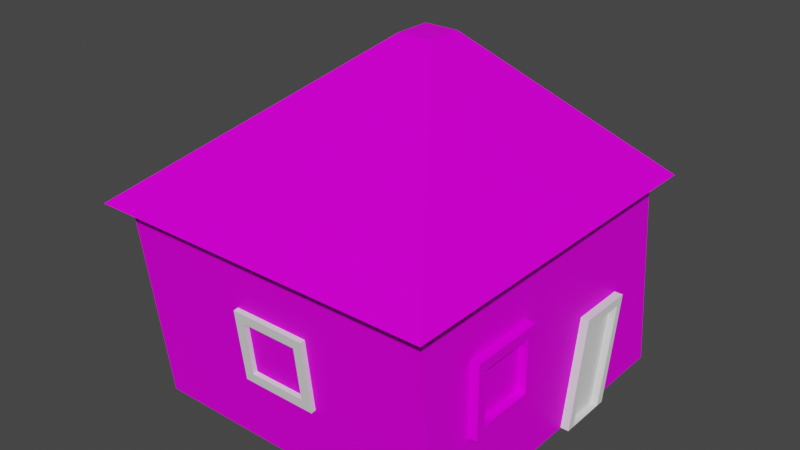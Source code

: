 # Source: gingerbread_house.blend  (saved by Blender 3.4.6; exported with 4.5.12 LTS)
import bpy
from mathutils import Matrix  # noqa: F401  (used for matrix-valued properties, if any)

bpy.ops.wm.read_factory_settings(use_empty=True)
scene = bpy.context.scene
scene.name = 'Scene'

# ---- collections
col_collection = bpy.data.collections.new('Collection'); scene.collection.children.link(col_collection)

# ---- images (referenced by path relative to the original .blend; pixels are not part of the script)
import os
ASSET_DIR = os.environ.get("B2B_ASSET_DIR", "")  # directory of the original .blend (textures are referenced by path, not embedded)
HERE = os.path.dirname(os.path.abspath(__file__))  # packed textures are extracted next to this script under _unpacked/

def load_image(name, relpath, width, height, colorspace="sRGB"):
    """Load a texture the original file referenced (path relative to the .blend, or extracted next to this script)."""
    p = next((c for c in (os.path.join(HERE, relpath), os.path.join(ASSET_DIR, relpath)) if relpath and os.path.exists(c)), "")
    if p:
        img = bpy.data.images.load(p, check_existing=True)
        img.name = name
    else:  # same state as the original file: an image datablock whose file is absent (Cycles renders it pink)
        img = bpy.data.images.new(name, width, height)
        img.source = "FILE"
        img.filepath = "//" + (relpath or name)
    img.colorspace_settings.name = colorspace
    return img
img_house_tex = load_image('HOUSE_TEX', '', 1024, 1024, 'sRGB')

# ---- materials (node trees are filled in below, after node groups)
mat_gb_house = bpy.data.materials.new('GB_HOUSE')
mat_gb_house.use_transparent_shadow = False

# ---- material node trees
mat_gb_house.use_nodes = True; mat_gb_house.node_tree.nodes.clear()
_N = mat_gb_house.node_tree.nodes; _L = mat_gb_house.node_tree.links
n0 = _N.new('ShaderNodeBsdfPrincipled'); n0.name = 'Principled BSDF'; n0.location = (10, 300)
n0.distribution = 'GGX'
n0.subsurface_method = 'RANDOM_WALK_SKIN'
n0.inputs[3].default_value = 1.45
n0.inputs[13].default_value = 0.0544
n0.inputs[27].default_value = (0.0, 0.0, 0.0, 1.0)
n0.inputs[28].default_value = 1.0
n1 = _N.new('ShaderNodeOutputMaterial'); n1.name = 'Material Output'; n1.location = (300, 300)
n2 = _N.new('ShaderNodeTexImage'); n2.name = 'Image Texture'; n2.location = (-280, 230)
n2.image = img_house_tex
_L.new(n0.outputs[0], n1.inputs[0])
_L.new(n2.outputs[0], n0.inputs[0])
n1.is_active_output = True

# ---- world
world_world = bpy.data.worlds.new('World'); scene.world = world_world
world_world.use_nodes = True; world_world.node_tree.nodes.clear()
_N = world_world.node_tree.nodes; _L = world_world.node_tree.links
n0 = _N.new('ShaderNodeOutputWorld'); n0.name = 'World Output'; n0.location = (300, 300)
n1 = _N.new('ShaderNodeBackground'); n1.name = 'Background'; n1.location = (10, 300)
n1.inputs[0].default_value = (0.05088, 0.05088, 0.05088, 1.0)
_L.new(n1.outputs[0], n0.inputs[0])
n0.is_active_output = True
world_world.color = (0.05088, 0.05088, 0.05088)
world_world.use_sun_shadow = False
world_world.sun_shadow_jitter_overblur = 0.0

# ---- meshes
me_cube_001 = bpy.data.meshes.new('Cube.001')
me_cube_001.from_pydata([(-1.9, -2.0, 0.0), (-1.9, -2.3, 2.5), (-1.9, 2.0, 0.0), (-1.9, 1.7, 2.5), (1.9, -1.397, 1.008), (1.9, -1.397, 1.657), (1.9, -0.7109, 1.008), (1.9, -0.7109, 1.657), (-2.09, -2.5, 2.5), (-2.09, 1.9, 2.5), (2.09, -2.5, 2.5), (2.09, 1.9, 2.5), (-0.209, -0.02, 4.1), (-0.209, 0.42, 4.1), (0.209, -0.02, 4.1), (0.209, 0.42, 4.1), (1.9, 1.7, 2.5), (1.9, 2.0, 0.0), (1.9, -2.0, 0.0), (1.9, -2.3, 2.5), (1.9, -0.5927, 1.775), (1.9, -0.5927, 0.8903), (1.9, -1.516, 0.8903), (1.9, -1.516, 1.775), (2.0, -0.5927, 1.775), (2.0, -0.5927, 0.8903), (2.0, -1.516, 0.8903), (2.0, -1.516, 1.775), (2.0, -0.7109, 1.657), (2.0, -0.7109, 1.008), (2.0, -1.397, 1.008), (2.0, -1.397, 1.657)], [], [(0, 1, 3, 2), (2, 3, 16, 17), (6, 7, 5, 4), (18, 19, 1, 0), (2, 17, 18, 0), (3, 1, 8, 9), (8, 10, 14, 12), (1, 19, 10, 8), (16, 3, 9, 11), (19, 16, 11, 10), (15, 13, 12, 14), (11, 9, 13, 15), (10, 11, 15, 14), (9, 8, 12, 13), (20, 21, 17, 16), (21, 22, 18, 17), (23, 20, 16, 19), (22, 23, 19, 18), (5, 7, 28, 31), (22, 21, 25, 26), (23, 22, 26, 27), (6, 4, 30, 29), (28, 29, 25, 24), (29, 30, 26, 25), (31, 28, 24, 27), (30, 31, 27, 26), (7, 6, 29, 28), (20, 23, 27, 24), (4, 5, 31, 30), (21, 20, 24, 25)])
_uv = me_cube_001.uv_layers.new(name='UVMap')
_uv.uv.foreach_set('vector', [1.438e-08, 0.3866, 0.2056, 0.3619, 0.2056, 0.691, 0.0, 0.7156, 0.6877, 0.0, 0.8941, 0.0, 0.8941, 0.3126, 0.6877, 0.3126, 0.259, 0.7623, 0.2056, 0.7623, 0.2056, 0.7058, 0.259, 0.7058, 0.3438, 0.6874, 0.5503, 0.6874, 0.5503, 1.0, 0.3438, 1.0, 0.3438, 0.3584, 0.6564, 0.3584, 0.6564, 0.6874, 0.3438, 0.6874, 0.01563, 0.01645, 0.01563, 0.3455, 0.0, 0.3619, 0.0, 0.0, 0.3438, 0.0, 0.6877, 0.0, 0.533, 0.2204, 0.4986, 0.2204, 0.01563, 0.3455, 0.3282, 0.3455, 0.3438, 0.3619, 0.0, 0.3619, 0.3282, 0.01645, 0.01563, 0.01645, 0.0, 0.0, 0.3438, 0.0, 0.3282, 0.3455, 0.3282, 0.01645, 0.3438, 0.0, 0.3438, 0.3619, 0.533, 0.2562, 0.4986, 0.2562, 0.4986, 0.2204, 0.533, 0.2204, 0.2056, 0.7058, 0.2056, 0.3619, 0.342, 0.5167, 0.342, 0.551, 0.6877, 0.0, 0.6877, 0.3584, 0.533, 0.2562, 0.533, 0.2204, 0.3438, 0.3584, 0.3438, 0.0, 0.4986, 0.2204, 0.4986, 0.2562, 0.8024, 0.5717, 0.7297, 0.5717, 0.6564, 0.3584, 0.8621, 0.3831, 0.7297, 0.5717, 0.7297, 0.6476, 0.6564, 0.6874, 0.6564, 0.3584, 0.8024, 0.6476, 0.8024, 0.5717, 0.8621, 0.3831, 0.8621, 0.7121, 0.7297, 0.6476, 0.8024, 0.6476, 0.8621, 0.7121, 0.6564, 0.6874, 0.259, 0.7623, 0.259, 0.7058, 0.2672, 0.7058, 0.2672, 0.7623, 0.6231, 0.7633, 0.6231, 0.6874, 0.6313, 0.6874, 0.6313, 0.7633, 0.6478, 0.7601, 0.6478, 0.6874, 0.656, 0.6874, 0.656, 0.7601, 0.2672, 0.7617, 0.2672, 0.7058, 0.2754, 0.7058, 0.2754, 0.7617, 0.56, 0.7536, 0.6134, 0.7536, 0.6231, 0.7633, 0.5503, 0.7633, 0.6134, 0.7536, 0.6134, 0.6971, 0.6231, 0.6874, 0.6231, 0.7633, 0.56, 0.6971, 0.56, 0.7536, 0.5503, 0.7633, 0.5503, 0.6874, 0.6134, 0.6971, 0.56, 0.6971, 0.5503, 0.6874, 0.6231, 0.6874, 0.2837, 0.7591, 0.2837, 0.7058, 0.2919, 0.7058, 0.2919, 0.7591, 0.6313, 0.7626, 0.6313, 0.6874, 0.6395, 0.6874, 0.6395, 0.7626, 0.2837, 0.7058, 0.2837, 0.7591, 0.2754, 0.7591, 0.2754, 0.7058, 0.6478, 0.6874, 0.6478, 0.7601, 0.6395, 0.7601, 0.6395, 0.6874])
me_cube_001.materials.append(mat_gb_house)
me_cube_001.update()
me_cube_002 = bpy.data.meshes.new('Cube.002')
me_cube_002.from_pydata([(-0.1, -0.2, -1.0), (-0.1, 0.04069, 0.3), (-0.1, 0.5, -1.0), (-0.1, 0.7407, 0.3), (0.1, -0.1008, -0.9978), (0.1, 0.1399, 0.2008), (0.1, 0.4008, -0.9978), (0.1, 0.6415, 0.2008), (0.1, 0.7407, 0.3), (0.1, 0.5, -1.0), (0.1, -0.2, -1.0), (0.1, 0.04069, 0.3), (0.01594, 0.6415, 0.2008), (0.01594, 0.4008, -0.9978), (0.01594, -0.1008, -0.9978), (0.01594, 0.1399, 0.2008)], [], [(0, 1, 3, 2), (2, 3, 8, 9), (7, 5, 15, 12), (10, 11, 1, 0), (13, 12, 15, 14), (8, 3, 1, 11), (7, 6, 9, 8), (6, 7, 12, 13), (5, 7, 8, 11), (4, 5, 11, 10), (5, 4, 14, 15), (4, 6, 13, 14)])
_uv = me_cube_002.uv_layers.new(name='UVMap')
_uv.uv.foreach_set('vector', [0.375, 0.0, 0.625, 0.0, 0.625, 0.25, 0.375, 0.25, 0.375, 0.25, 0.625, 0.25, 0.625, 0.5, 0.375, 0.5, 0.6059, 0.5354, 0.6059, 0.7146, 0.6059, 0.7146, 0.6059, 0.5354, 0.375, 0.75, 0.625, 0.75, 0.625, 1.0, 0.375, 1.0, 0.3941, 0.5354, 0.6059, 0.5354, 0.6059, 0.7146, 0.3941, 0.7146, 0.625, 0.5, 0.875, 0.5, 0.875, 0.75, 0.625, 0.75, 0.6059, 0.5354, 0.3941, 0.5354, 0.375, 0.5, 0.625, 0.5, 0.3941, 0.5354, 0.6059, 0.5354, 0.6059, 0.5354, 0.3941, 0.5354, 0.6059, 0.7146, 0.6059, 0.5354, 0.625, 0.5, 0.625, 0.75, 0.3941, 0.7146, 0.6059, 0.7146, 0.625, 0.75, 0.375, 0.75, 0.6059, 0.7146, 0.3941, 0.7146, 0.3941, 0.7146, 0.6059, 0.7146, 0.0, 0.0, 0.0, 0.0, 0.0, 0.0, 0.0, 0.0])
me_cube_002.update()
me_cube_003 = bpy.data.meshes.new('Cube.003')
me_cube_003.from_pydata([(-0.04561, -0.3467, -0.3211), (-0.04561, -0.3467, 0.3274), (-0.04561, 0.3399, -0.3211), (-0.04561, 0.3399, 0.3274), (-0.04561, 0.458, 0.4455), (-0.04561, 0.458, -0.4392), (-0.04561, -0.4648, -0.4392), (-0.04561, -0.4648, 0.4455), (0.05439, 0.458, 0.4455), (0.05439, 0.458, -0.4392), (0.05439, -0.4648, -0.4392), (0.05439, -0.4648, 0.4455), (0.05439, 0.3399, 0.3274), (0.05439, 0.3399, -0.3211), (0.05439, -0.3467, -0.3211), (0.05439, -0.3467, 0.3274)], [], [(2, 3, 1, 0), (1, 3, 12, 15), (6, 5, 9, 10), (7, 6, 10, 11), (2, 0, 14, 13), (12, 13, 9, 8), (13, 14, 10, 9), (15, 12, 8, 11), (14, 15, 11, 10), (3, 2, 13, 12), (4, 7, 11, 8), (0, 1, 15, 14), (5, 4, 8, 9)])
_uv = me_cube_003.uv_layers.new(name='UVMap')
_uv.uv.foreach_set('vector', [0.4342, 0.5484, 0.5658, 0.5484, 0.5658, 0.7016, 0.4342, 0.7016, 0.5658, 0.7016, 0.5658, 0.5484, 0.5658, 0.5484, 0.5658, 0.7016, 0.4103, 0.7279, 0.4103, 0.5221, 0.4103, 0.5221, 0.4103, 0.7279, 0.5897, 0.7279, 0.4103, 0.7279, 0.4103, 0.7279, 0.5897, 0.7279, 0.4342, 0.5484, 0.4342, 0.7016, 0.4342, 0.7016, 0.4342, 0.5484, 0.5658, 0.5484, 0.4342, 0.5484, 0.4103, 0.5221, 0.5897, 0.5221, 0.4342, 0.5484, 0.4342, 0.7016, 0.4103, 0.7279, 0.4103, 0.5221, 0.5658, 0.7016, 0.5658, 0.5484, 0.5897, 0.5221, 0.5897, 0.7279, 0.4342, 0.7016, 0.5658, 0.7016, 0.5897, 0.7279, 0.4103, 0.7279, 0.5658, 0.5484, 0.4342, 0.5484, 0.4342, 0.5484, 0.5658, 0.5484, 0.5897, 0.5221, 0.5897, 0.7279, 0.5897, 0.7279, 0.5897, 0.5221, 0.4342, 0.7016, 0.5658, 0.7016, 0.5658, 0.7016, 0.4342, 0.7016, 0.4103, 0.5221, 0.5897, 0.5221, 0.5897, 0.5221, 0.4103, 0.5221])
me_cube_003.update()
me_cube_004 = bpy.data.meshes.new('Cube.004')
me_cube_004.from_pydata([(-0.04561, -0.3467, -0.3211), (-0.04561, -0.3467, 0.3274), (-0.04561, 0.3399, -0.3211), (-0.04561, 0.3399, 0.3274), (-0.04561, 0.458, 0.4455), (-0.04561, 0.458, -0.4392), (-0.04561, -0.4648, -0.4392), (-0.04561, -0.4648, 0.4455), (0.05439, 0.458, 0.4455), (0.05439, 0.458, -0.4392), (0.05439, -0.4648, -0.4392), (0.05439, -0.4648, 0.4455), (0.05439, 0.3399, 0.3274), (0.05439, 0.3399, -0.3211), (0.05439, -0.3467, -0.3211), (0.05439, -0.3467, 0.3274)], [], [(2, 3, 1, 0), (1, 3, 12, 15), (6, 5, 9, 10), (7, 6, 10, 11), (2, 0, 14, 13), (12, 13, 9, 8), (13, 14, 10, 9), (15, 12, 8, 11), (14, 15, 11, 10), (3, 2, 13, 12), (4, 7, 11, 8), (0, 1, 15, 14), (5, 4, 8, 9)])
_uv = me_cube_004.uv_layers.new(name='UVMap')
_uv.uv.foreach_set('vector', [0.4342, 0.5484, 0.5658, 0.5484, 0.5658, 0.7016, 0.4342, 0.7016, 0.5658, 0.7016, 0.5658, 0.5484, 0.5658, 0.5484, 0.5658, 0.7016, 0.4103, 0.7279, 0.4103, 0.5221, 0.4103, 0.5221, 0.4103, 0.7279, 0.5897, 0.7279, 0.4103, 0.7279, 0.4103, 0.7279, 0.5897, 0.7279, 0.4342, 0.5484, 0.4342, 0.7016, 0.4342, 0.7016, 0.4342, 0.5484, 0.5658, 0.5484, 0.4342, 0.5484, 0.4103, 0.5221, 0.5897, 0.5221, 0.4342, 0.5484, 0.4342, 0.7016, 0.4103, 0.7279, 0.4103, 0.5221, 0.5658, 0.7016, 0.5658, 0.5484, 0.5897, 0.5221, 0.5897, 0.7279, 0.4342, 0.7016, 0.5658, 0.7016, 0.5897, 0.7279, 0.4103, 0.7279, 0.5658, 0.5484, 0.4342, 0.5484, 0.4342, 0.5484, 0.5658, 0.5484, 0.5897, 0.5221, 0.5897, 0.7279, 0.5897, 0.7279, 0.5897, 0.5221, 0.4342, 0.7016, 0.5658, 0.7016, 0.5658, 0.7016, 0.4342, 0.7016, 0.4103, 0.5221, 0.5897, 0.5221, 0.5897, 0.5221, 0.4103, 0.5221])
me_cube_004.update()

# ---- objects
ob_cube = bpy.data.objects.new('Cube', me_cube_001)
ob_cube_001 = bpy.data.objects.new('Cube.001', me_cube_002)
ob_cube_002 = bpy.data.objects.new('Cube.002', me_cube_003)
ob_cube_003 = bpy.data.objects.new('Cube.003', me_cube_004)

# ---- transforms, parenting, visibility, modifiers, constraints
ob_cube.location = (0.0, 0.0, 0.0)
ob_cube_001.location = (1.9, 0.4143, 1.0)
ob_cube_002.location = (-1.917, -0.2944, 1.304)
ob_cube_002.rotation_euler = (0.0, -0.0, 3.142)
ob_cube_003.location = (0.0, -2.16, 1.304)
ob_cube_003.rotation_euler = (9.288e-09, 0.1224, -1.571)

# ---- collection membership
col_collection.objects.link(ob_cube)
col_collection.objects.link(ob_cube_001)
col_collection.objects.link(ob_cube_002)
col_collection.objects.link(ob_cube_003)

# ---- scene / render settings (as saved in the file)
scene.frame_start = 1; scene.frame_end = 250; scene.frame_set(1)
scene.render.engine = 'BLENDER_EEVEE_NEXT'
scene.cycles.sampling_pattern = 'TABULATED_SOBOL'
scene.cycles.use_light_tree = False
scene.view_settings.view_transform = 'Filmic'
bpy.context.view_layer.update()

# ---- added for rendering (the .blend has no active camera and no usable light): camera, sun
cam_auto = bpy.data.cameras.new('AutoCamera')
cam_auto.lens = 50.0
cam_auto.sensor_width = 36.0
cam_auto.clip_end = 1000.0
ob_auto_camera = bpy.data.objects.new('AutoCamera', cam_auto)
scene.collection.objects.link(ob_auto_camera)
ob_auto_camera.location = (6.83242, -8.4489, 7.51593)
ob_auto_camera.rotation_euler = (1.09748, -7.21219e-08, 0.694738)
scene.camera = ob_auto_camera
light_auto_sun = bpy.data.lights.new('AutoSun', 'SUN')
light_auto_sun.energy = 3.0
light_auto_sun.angle = 0.0523599
ob_auto_sun = bpy.data.objects.new('AutoSun', light_auto_sun)
scene.collection.objects.link(ob_auto_sun)
ob_auto_sun.rotation_euler = (0.872665, 0.174533, 0.523599)
bpy.context.view_layer.update()
